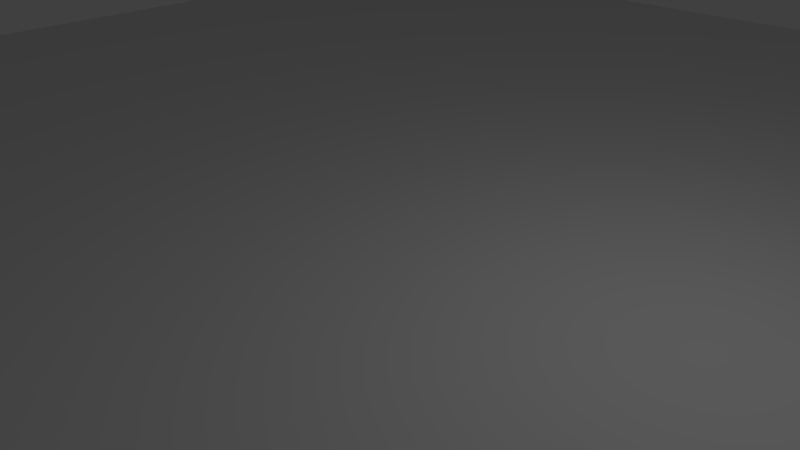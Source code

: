 # Source: water.blend  (saved by Blender 2.69.0; exported with 4.5.12 LTS)
import bpy
from mathutils import Matrix  # noqa: F401  (used for matrix-valued properties, if any)

bpy.ops.wm.read_factory_settings(use_empty=True)
scene = bpy.context.scene
scene.name = 'Scene'

# ---- collections
col_collection_1 = bpy.data.collections.new('Collection 1'); scene.collection.children.link(col_collection_1)

# ---- world
world_world = bpy.data.worlds.new('World'); scene.world = world_world
world_world.color = (0.05088, 0.05088, 0.05088)
world_world.use_sun_shadow = False
world_world.sun_shadow_jitter_overblur = 0.0
world_world.cycles.sampling_method = 'MANUAL'
world_world.cycles.sample_map_resolution = 256

# ---- cameras
cam_camera = bpy.data.cameras.new('Camera')
cam_camera.clip_end = 100.0
cam_camera.lens = 35.0
cam_camera.sensor_width = 32.0
cam_camera.sensor_height = 18.0
cam_camera.ortho_scale = 7.314
cam_camera.dof.focus_distance = 0.0
cam_camera.dof.aperture_fstop = 128.0

# ---- lights
light_lamp = bpy.data.lights.new('Lamp', 'POINT')
light_lamp.transmission_factor = 0.0
light_lamp.cutoff_distance = 30.0
light_lamp.energy = 100.0
light_lamp.shadow_buffer_clip_start = 1.001
light_lamp.shadow_soft_size = 0.1
light_lamp.shadow_maximum_resolution = 0.006
light_lamp.use_absolute_resolution = True
light_lamp.cycles.use_multiple_importance_sampling = False

# ---- meshes
me_plane = bpy.data.meshes.new('Plane')
me_plane.from_pydata([(15.0, -15.0, 0.0), (-15.0, -15.0, 0.0), (15.0, 15.0, 0.0), (-15.0, 15.0, 0.0)], [], [(1, 0, 2, 3)])
me_plane.use_remesh_preserve_volume = False
me_plane.use_remesh_preserve_attributes = False
me_plane.use_mirror_vertex_groups = False
me_plane.update()

# ---- objects
ob_plane = bpy.data.objects.new('Plane', me_plane)
ob_lamp = bpy.data.objects.new('Lamp', light_lamp)
ob_camera = bpy.data.objects.new('Camera', cam_camera)

# ---- transforms, parenting, visibility, modifiers, constraints
ob_plane.location = (0.0, 0.0, 0.0)
ob_plane.lineart.crease_threshold = 0.0
ob_lamp.location = (4.076, 1.005, 5.904)
ob_lamp.rotation_euler = (0.6503, 0.05522, 1.866)
ob_lamp.lock_rotations_4d = False
ob_lamp.empty_display_type = 'ARROWS'
ob_lamp.color = (0.0, 0.0, 0.0, 0.0)
ob_lamp.lineart.crease_threshold = 0.0
ob_camera.location = (7.481, -6.508, 5.344)
ob_camera.rotation_euler = (1.109, 0.01082, 0.8149)
ob_camera.lock_rotations_4d = False
ob_camera.empty_display_type = 'ARROWS'
ob_camera.color = (0.0, 0.0, 0.0, 0.0)
ob_camera.display_type = 'WIRE'
ob_camera.lineart.crease_threshold = 0.0

# ---- collection membership
col_collection_1.objects.link(ob_plane)
col_collection_1.objects.link(ob_lamp)
col_collection_1.objects.link(ob_camera)

# ---- scene / render settings (as saved in the file)
scene.camera = ob_camera
scene.frame_start = 1; scene.frame_end = 250; scene.frame_set(1)
scene.render.engine = 'BLENDER_EEVEE_NEXT'
scene.render.image_settings.compression = 90
scene.render.resolution_percentage = 50
scene.render.dither_intensity = 0.0
scene.cycles.use_denoising = False
scene.cycles.samples = 10
scene.cycles.sampling_pattern = 'TABULATED_SOBOL'
scene.cycles.light_sampling_threshold = 0.0
scene.cycles.use_adaptive_sampling = False
scene.cycles.use_light_tree = False
scene.cycles.blur_glossy = 0.0
scene.cycles.volume_bounces = 1
scene.cycles.pixel_filter_type = 'GAUSSIAN'
scene.cycles.sample_clamp_indirect = 0.0
scene.view_settings.view_transform = 'Standard'
bpy.context.view_layer.update()
